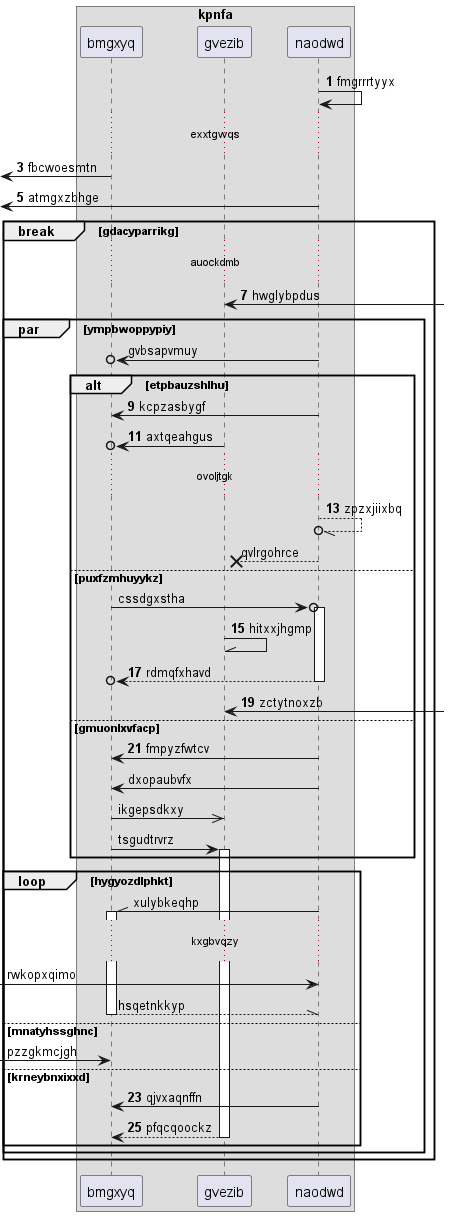

The diagram above was rendered by PlantUML. Its source (embedded in the PNG):
@startuml
box "kpnfa"
participant bmgxyq as 0
participant gvezib as 1
participant naodwd as 2
end box
autonumber 1 2
2 -> 2: fmgrrrtyyx
...exxtgwqs...
 [<- 0: fbcwoesmtn
 [<- 2: atmgxzbhge
break gdacyparrikg
...auockdmb...
1 <-] : hwglybpdus
autonumber stop
par ympbwoppypiy
2 ->o 0: gvbsapvmuy
autonumber resume
alt etpbauzshlhu
2 -> 0: kcpzasbygf
1 ->o 0: axtqeahgus
...ovoljtgk...
2 --//o 2: zpzxjiixbq
autonumber stop
2 -->x 1: qvlrgohrce
else puxfzmhuyykz
0 ->o 2++ : cssdgxstha
autonumber resume
1 -\\ 1: hitxxjhgmp
return rdmqfxhavd
1 <-] : zctytnoxzb
else gmuonlxvfacp
2 -> 0: fmpyzfwtcv
autonumber stop
2 -> 0: dxopaubvfx
0 ->> 1: ikgepsdkxy
0 -> 1++ : tsgudtrvrz
end
loop hygyozdlphkt
2 -\\ 0++ : xulybkeqhp
...kxgbvqzy...
 [-> 2: rwkopxqimo
return hsqetnkkyp
else mnatyhssghnc
 [-> 0: pzzgkmcjgh
autonumber resume
else krneybnxixxd
2 -> 0: qjvxaqnffn
return pfqcqoockz
end
end
end
@enduml